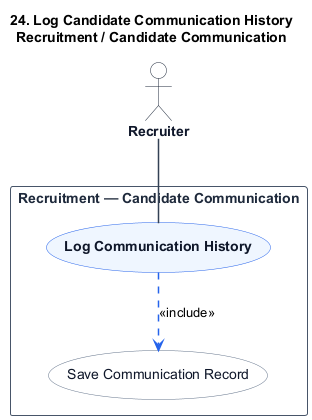

The diagram above was rendered by PlantUML. Its source (embedded in the PNG):
@startuml
title 24. Log Candidate Communication History\nRecruitment / Candidate Communication

skinparam shadowing false
skinparam packageStyle rectangle
skinparam actorStyle stickman

hide stereotype

skinparam ActorBorderColor #1e293b
skinparam ActorBackgroundColor #ffffff
skinparam ActorFontColor #0f172a
skinparam ActorFontStyle bold

skinparam RectangleBorderColor #475569
skinparam RectangleBackgroundColor #ffffff
skinparam RectangleFontColor #1e293b
skinparam RectangleFontStyle bold

skinparam ArrowColor #334155
skinparam ArrowThickness 1.5

skinparam usecase {
    BackgroundColor #eff6ff
    BorderColor #2563eb
    FontColor #0f172a
    FontStyle bold
}

skinparam usecase<<Inc>> {
    BackgroundColor #ffffff
    BorderColor #64748b
    FontColor #0f172a
    FontStyle normal
}

skinparam usecase<<Ext>> {
    BackgroundColor #fffbeb
    BorderColor #d97706
    FontColor #0f172a
    FontStyle normal
}

actor "Recruiter" as Recruiter

rectangle "Recruitment — Candidate Communication" {
    usecase "Log Communication History" as UC_Main

    usecase "Save Communication Record" as UC_Inc1 <<Inc>>


    Recruiter -- UC_Main

    UC_Main .[#2563eb].> UC_Inc1 : <<include>>

}
@enduml